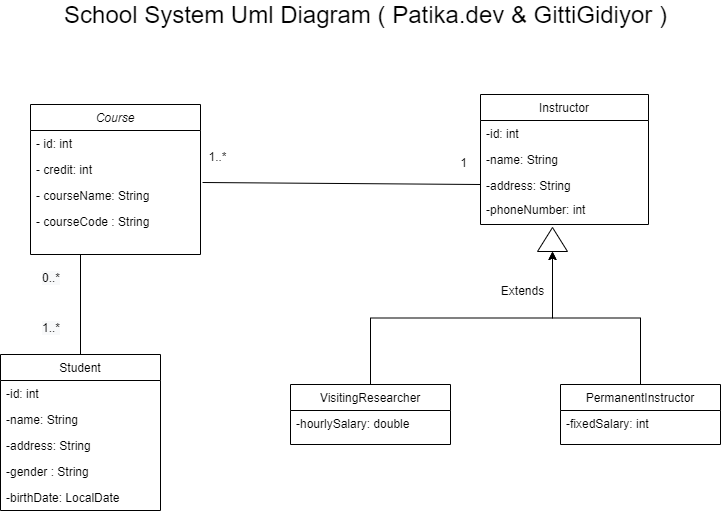

The diagram above was exported from draw.io. Its source (the exported page's mxGraphModel, read from the mxfile embedded in the PNG):
<mxGraphModel dx="1422" dy="789" grid="1" gridSize="10" guides="1" tooltips="1" connect="1" arrows="1" fold="1" page="1" pageScale="1" pageWidth="827" pageHeight="1169" math="0" shadow="0">
  <root>
    <mxCell id="WIyWlLk6GJQsqaUBKTNV-0" />
    <mxCell id="WIyWlLk6GJQsqaUBKTNV-1" parent="WIyWlLk6GJQsqaUBKTNV-0" />
    <mxCell id="zkfFHV4jXpPFQw0GAbJ--0" value="Course" style="swimlane;fontStyle=2;align=center;verticalAlign=top;childLayout=stackLayout;horizontal=1;startSize=26;horizontalStack=0;resizeParent=1;resizeLast=0;collapsible=1;marginBottom=0;rounded=0;shadow=0;strokeWidth=1;" parent="WIyWlLk6GJQsqaUBKTNV-1" vertex="1">
      <mxGeometry x="110" y="110" width="170" height="150" as="geometry">
        <mxRectangle x="230" y="140" width="160" height="26" as="alternateBounds" />
      </mxGeometry>
    </mxCell>
    <mxCell id="EI0bQg_iSnSW8O0uOZsG-1" value="- id: int" style="text;align=left;verticalAlign=top;spacingLeft=4;spacingRight=4;overflow=hidden;rotatable=0;points=[[0,0.5],[1,0.5]];portConstraint=eastwest;rounded=0;shadow=0;html=0;" vertex="1" parent="zkfFHV4jXpPFQw0GAbJ--0">
      <mxGeometry y="26" width="170" height="26" as="geometry" />
    </mxCell>
    <mxCell id="zkfFHV4jXpPFQw0GAbJ--3" value="- credit: int" style="text;align=left;verticalAlign=top;spacingLeft=4;spacingRight=4;overflow=hidden;rotatable=0;points=[[0,0.5],[1,0.5]];portConstraint=eastwest;rounded=0;shadow=0;html=0;" parent="zkfFHV4jXpPFQw0GAbJ--0" vertex="1">
      <mxGeometry y="52" width="170" height="26" as="geometry" />
    </mxCell>
    <mxCell id="zkfFHV4jXpPFQw0GAbJ--1" value="- courseName: String" style="text;align=left;verticalAlign=top;spacingLeft=4;spacingRight=4;overflow=hidden;rotatable=0;points=[[0,0.5],[1,0.5]];portConstraint=eastwest;" parent="zkfFHV4jXpPFQw0GAbJ--0" vertex="1">
      <mxGeometry y="78" width="170" height="26" as="geometry" />
    </mxCell>
    <mxCell id="zkfFHV4jXpPFQw0GAbJ--2" value="- courseCode : String" style="text;align=left;verticalAlign=top;spacingLeft=4;spacingRight=4;overflow=hidden;rotatable=0;points=[[0,0.5],[1,0.5]];portConstraint=eastwest;rounded=0;shadow=0;html=0;" parent="zkfFHV4jXpPFQw0GAbJ--0" vertex="1">
      <mxGeometry y="104" width="170" height="26" as="geometry" />
    </mxCell>
    <mxCell id="zkfFHV4jXpPFQw0GAbJ--6" value="Student" style="swimlane;fontStyle=0;align=center;verticalAlign=top;childLayout=stackLayout;horizontal=1;startSize=26;horizontalStack=0;resizeParent=1;resizeLast=0;collapsible=1;marginBottom=0;rounded=0;shadow=0;strokeWidth=1;" parent="WIyWlLk6GJQsqaUBKTNV-1" vertex="1">
      <mxGeometry x="80" y="360" width="160" height="156" as="geometry">
        <mxRectangle x="130" y="380" width="160" height="26" as="alternateBounds" />
      </mxGeometry>
    </mxCell>
    <mxCell id="zkfFHV4jXpPFQw0GAbJ--7" value="-id: int" style="text;align=left;verticalAlign=top;spacingLeft=4;spacingRight=4;overflow=hidden;rotatable=0;points=[[0,0.5],[1,0.5]];portConstraint=eastwest;" parent="zkfFHV4jXpPFQw0GAbJ--6" vertex="1">
      <mxGeometry y="26" width="160" height="26" as="geometry" />
    </mxCell>
    <mxCell id="zkfFHV4jXpPFQw0GAbJ--8" value="-name: String" style="text;align=left;verticalAlign=top;spacingLeft=4;spacingRight=4;overflow=hidden;rotatable=0;points=[[0,0.5],[1,0.5]];portConstraint=eastwest;rounded=0;shadow=0;html=0;" parent="zkfFHV4jXpPFQw0GAbJ--6" vertex="1">
      <mxGeometry y="52" width="160" height="26" as="geometry" />
    </mxCell>
    <mxCell id="EI0bQg_iSnSW8O0uOZsG-3" value="-address: String" style="text;align=left;verticalAlign=top;spacingLeft=4;spacingRight=4;overflow=hidden;rotatable=0;points=[[0,0.5],[1,0.5]];portConstraint=eastwest;rounded=0;shadow=0;html=0;" vertex="1" parent="zkfFHV4jXpPFQw0GAbJ--6">
      <mxGeometry y="78" width="160" height="26" as="geometry" />
    </mxCell>
    <mxCell id="EI0bQg_iSnSW8O0uOZsG-4" value="-gender : String" style="text;align=left;verticalAlign=top;spacingLeft=4;spacingRight=4;overflow=hidden;rotatable=0;points=[[0,0.5],[1,0.5]];portConstraint=eastwest;rounded=0;shadow=0;html=0;" vertex="1" parent="zkfFHV4jXpPFQw0GAbJ--6">
      <mxGeometry y="104" width="160" height="26" as="geometry" />
    </mxCell>
    <mxCell id="EI0bQg_iSnSW8O0uOZsG-2" value="-birthDate: LocalDate" style="text;align=left;verticalAlign=top;spacingLeft=4;spacingRight=4;overflow=hidden;rotatable=0;points=[[0,0.5],[1,0.5]];portConstraint=eastwest;rounded=0;shadow=0;html=0;" vertex="1" parent="zkfFHV4jXpPFQw0GAbJ--6">
      <mxGeometry y="130" width="160" height="26" as="geometry" />
    </mxCell>
    <mxCell id="EI0bQg_iSnSW8O0uOZsG-17" style="edgeStyle=orthogonalEdgeStyle;rounded=0;orthogonalLoop=1;jettySize=auto;html=1;exitX=0.5;exitY=0;exitDx=0;exitDy=0;entryX=0;entryY=0.5;entryDx=0;entryDy=0;" edge="1" parent="WIyWlLk6GJQsqaUBKTNV-1" source="zkfFHV4jXpPFQw0GAbJ--13" target="EI0bQg_iSnSW8O0uOZsG-12">
      <mxGeometry relative="1" as="geometry">
        <mxPoint x="660" y="300" as="targetPoint" />
      </mxGeometry>
    </mxCell>
    <mxCell id="zkfFHV4jXpPFQw0GAbJ--13" value="VisitingResearcher" style="swimlane;fontStyle=0;align=center;verticalAlign=top;childLayout=stackLayout;horizontal=1;startSize=26;horizontalStack=0;resizeParent=1;resizeLast=0;collapsible=1;marginBottom=0;rounded=0;shadow=0;strokeWidth=1;" parent="WIyWlLk6GJQsqaUBKTNV-1" vertex="1">
      <mxGeometry x="370" y="390" width="160" height="60" as="geometry">
        <mxRectangle x="340" y="380" width="170" height="26" as="alternateBounds" />
      </mxGeometry>
    </mxCell>
    <mxCell id="zkfFHV4jXpPFQw0GAbJ--14" value="-hourlySalary: double" style="text;align=left;verticalAlign=top;spacingLeft=4;spacingRight=4;overflow=hidden;rotatable=0;points=[[0,0.5],[1,0.5]];portConstraint=eastwest;" parent="zkfFHV4jXpPFQw0GAbJ--13" vertex="1">
      <mxGeometry y="26" width="160" height="26" as="geometry" />
    </mxCell>
    <mxCell id="zkfFHV4jXpPFQw0GAbJ--17" value="Instructor" style="swimlane;fontStyle=0;align=center;verticalAlign=top;childLayout=stackLayout;horizontal=1;startSize=26;horizontalStack=0;resizeParent=1;resizeLast=0;collapsible=1;marginBottom=0;rounded=0;shadow=0;strokeWidth=1;" parent="WIyWlLk6GJQsqaUBKTNV-1" vertex="1">
      <mxGeometry x="560" y="100" width="168" height="130" as="geometry">
        <mxRectangle x="550" y="140" width="160" height="26" as="alternateBounds" />
      </mxGeometry>
    </mxCell>
    <mxCell id="zkfFHV4jXpPFQw0GAbJ--18" value="-id: int" style="text;align=left;verticalAlign=top;spacingLeft=4;spacingRight=4;overflow=hidden;rotatable=0;points=[[0,0.5],[1,0.5]];portConstraint=eastwest;" parent="zkfFHV4jXpPFQw0GAbJ--17" vertex="1">
      <mxGeometry y="26" width="168" height="26" as="geometry" />
    </mxCell>
    <mxCell id="EI0bQg_iSnSW8O0uOZsG-24" value="-name: String" style="text;align=left;verticalAlign=top;spacingLeft=4;spacingRight=4;overflow=hidden;rotatable=0;points=[[0,0.5],[1,0.5]];portConstraint=eastwest;" vertex="1" parent="zkfFHV4jXpPFQw0GAbJ--17">
      <mxGeometry y="52" width="168" height="26" as="geometry" />
    </mxCell>
    <mxCell id="zkfFHV4jXpPFQw0GAbJ--19" value="-address: String" style="text;align=left;verticalAlign=top;spacingLeft=4;spacingRight=4;overflow=hidden;rotatable=0;points=[[0,0.5],[1,0.5]];portConstraint=eastwest;rounded=0;shadow=0;html=0;" parent="zkfFHV4jXpPFQw0GAbJ--17" vertex="1">
      <mxGeometry y="78" width="168" height="24" as="geometry" />
    </mxCell>
    <mxCell id="zkfFHV4jXpPFQw0GAbJ--20" value="-phoneNumber: int" style="text;align=left;verticalAlign=top;spacingLeft=4;spacingRight=4;overflow=hidden;rotatable=0;points=[[0,0.5],[1,0.5]];portConstraint=eastwest;rounded=0;shadow=0;html=0;" parent="zkfFHV4jXpPFQw0GAbJ--17" vertex="1">
      <mxGeometry y="102" width="168" height="26" as="geometry" />
    </mxCell>
    <mxCell id="EI0bQg_iSnSW8O0uOZsG-16" style="edgeStyle=orthogonalEdgeStyle;rounded=0;orthogonalLoop=1;jettySize=auto;html=1;exitX=0.5;exitY=0;exitDx=0;exitDy=0;entryX=0;entryY=0.5;entryDx=0;entryDy=0;" edge="1" parent="WIyWlLk6GJQsqaUBKTNV-1" source="EI0bQg_iSnSW8O0uOZsG-6" target="EI0bQg_iSnSW8O0uOZsG-12">
      <mxGeometry relative="1" as="geometry">
        <mxPoint x="710" y="270" as="targetPoint" />
      </mxGeometry>
    </mxCell>
    <mxCell id="EI0bQg_iSnSW8O0uOZsG-6" value="PermanentInstructor" style="swimlane;fontStyle=0;align=center;verticalAlign=top;childLayout=stackLayout;horizontal=1;startSize=26;horizontalStack=0;resizeParent=1;resizeLast=0;collapsible=1;marginBottom=0;rounded=0;shadow=0;strokeWidth=1;" vertex="1" parent="WIyWlLk6GJQsqaUBKTNV-1">
      <mxGeometry x="640" y="390" width="160" height="60" as="geometry">
        <mxRectangle x="340" y="380" width="170" height="26" as="alternateBounds" />
      </mxGeometry>
    </mxCell>
    <mxCell id="EI0bQg_iSnSW8O0uOZsG-7" value="-fixedSalary: int" style="text;align=left;verticalAlign=top;spacingLeft=4;spacingRight=4;overflow=hidden;rotatable=0;points=[[0,0.5],[1,0.5]];portConstraint=eastwest;" vertex="1" parent="EI0bQg_iSnSW8O0uOZsG-6">
      <mxGeometry y="26" width="160" height="26" as="geometry" />
    </mxCell>
    <mxCell id="EI0bQg_iSnSW8O0uOZsG-12" value="" style="triangle;whiteSpace=wrap;html=1;rotation=-90;" vertex="1" parent="WIyWlLk6GJQsqaUBKTNV-1">
      <mxGeometry x="620" y="230" width="24" height="30" as="geometry" />
    </mxCell>
    <mxCell id="EI0bQg_iSnSW8O0uOZsG-18" value="Extends" style="text;html=1;resizable=0;points=[];;align=center;verticalAlign=middle;labelBackgroundColor=none;rounded=0;shadow=0;strokeWidth=1;fontSize=12;" vertex="1" connectable="0" parent="WIyWlLk6GJQsqaUBKTNV-1">
      <mxGeometry x="540" y="285" as="geometry">
        <mxPoint x="61" y="10" as="offset" />
      </mxGeometry>
    </mxCell>
    <mxCell id="EI0bQg_iSnSW8O0uOZsG-19" value="1" style="text;html=1;resizable=0;points=[];;align=center;verticalAlign=middle;labelBackgroundColor=none;rounded=0;shadow=0;strokeWidth=1;fontSize=12;" vertex="1" connectable="0" parent="WIyWlLk6GJQsqaUBKTNV-1">
      <mxGeometry x="530" y="165" as="geometry">
        <mxPoint x="12" y="2" as="offset" />
      </mxGeometry>
    </mxCell>
    <mxCell id="EI0bQg_iSnSW8O0uOZsG-20" value="1..*" style="text;html=1;resizable=0;points=[];;align=center;verticalAlign=middle;labelBackgroundColor=none;rounded=0;shadow=0;strokeWidth=1;fontSize=12;" vertex="1" connectable="0" parent="WIyWlLk6GJQsqaUBKTNV-1">
      <mxGeometry x="310" y="165" as="geometry">
        <mxPoint x="-14" y="-4" as="offset" />
      </mxGeometry>
    </mxCell>
    <mxCell id="EI0bQg_iSnSW8O0uOZsG-21" value="&lt;span style=&quot;color: rgb(0 , 0 , 0) ; font-family: &amp;#34;helvetica&amp;#34; ; font-size: 12px ; font-style: normal ; font-weight: 400 ; letter-spacing: normal ; text-align: center ; text-indent: 0px ; text-transform: none ; word-spacing: 0px ; background-color: rgb(248 , 249 , 250) ; display: inline ; float: none&quot;&gt;0..*&lt;/span&gt;" style="text;whiteSpace=wrap;html=1;" vertex="1" parent="WIyWlLk6GJQsqaUBKTNV-1">
      <mxGeometry x="120" y="270" width="40" height="30" as="geometry" />
    </mxCell>
    <mxCell id="EI0bQg_iSnSW8O0uOZsG-22" value="&lt;span style=&quot;color: rgb(0, 0, 0); font-family: helvetica; font-size: 12px; font-style: normal; font-weight: 400; letter-spacing: normal; text-align: center; text-indent: 0px; text-transform: none; word-spacing: 0px; background-color: rgb(248, 249, 250); display: inline; float: none;&quot;&gt;1..*&lt;/span&gt;" style="text;whiteSpace=wrap;html=1;" vertex="1" parent="WIyWlLk6GJQsqaUBKTNV-1">
      <mxGeometry x="120" y="320" width="40" height="30" as="geometry" />
    </mxCell>
    <mxCell id="EI0bQg_iSnSW8O0uOZsG-25" value="" style="endArrow=none;html=1;exitX=1.012;exitY=0;exitDx=0;exitDy=0;entryX=0;entryY=0.5;entryDx=0;entryDy=0;exitPerimeter=0;" edge="1" parent="WIyWlLk6GJQsqaUBKTNV-1" source="zkfFHV4jXpPFQw0GAbJ--1" target="zkfFHV4jXpPFQw0GAbJ--19">
      <mxGeometry width="50" height="50" relative="1" as="geometry">
        <mxPoint x="420" y="330" as="sourcePoint" />
        <mxPoint x="430" y="110" as="targetPoint" />
      </mxGeometry>
    </mxCell>
    <mxCell id="EI0bQg_iSnSW8O0uOZsG-26" value="" style="endArrow=none;html=1;entryX=0.5;entryY=0;entryDx=0;entryDy=0;" edge="1" parent="WIyWlLk6GJQsqaUBKTNV-1" target="zkfFHV4jXpPFQw0GAbJ--6">
      <mxGeometry width="50" height="50" relative="1" as="geometry">
        <mxPoint x="160" y="260" as="sourcePoint" />
        <mxPoint x="297.96000000000004" y="332" as="targetPoint" />
      </mxGeometry>
    </mxCell>
    <mxCell id="EI0bQg_iSnSW8O0uOZsG-27" value="&lt;font style=&quot;font-size: 24px&quot;&gt;School System Uml Diagram ( Patika.dev &amp;amp; GittiGidiyor )&lt;/font&gt;" style="text;html=1;resizable=0;autosize=1;align=center;verticalAlign=middle;points=[];fillColor=none;strokeColor=none;rounded=0;" vertex="1" parent="WIyWlLk6GJQsqaUBKTNV-1">
      <mxGeometry x="135" y="10" width="620" height="20" as="geometry" />
    </mxCell>
  </root>
</mxGraphModel>